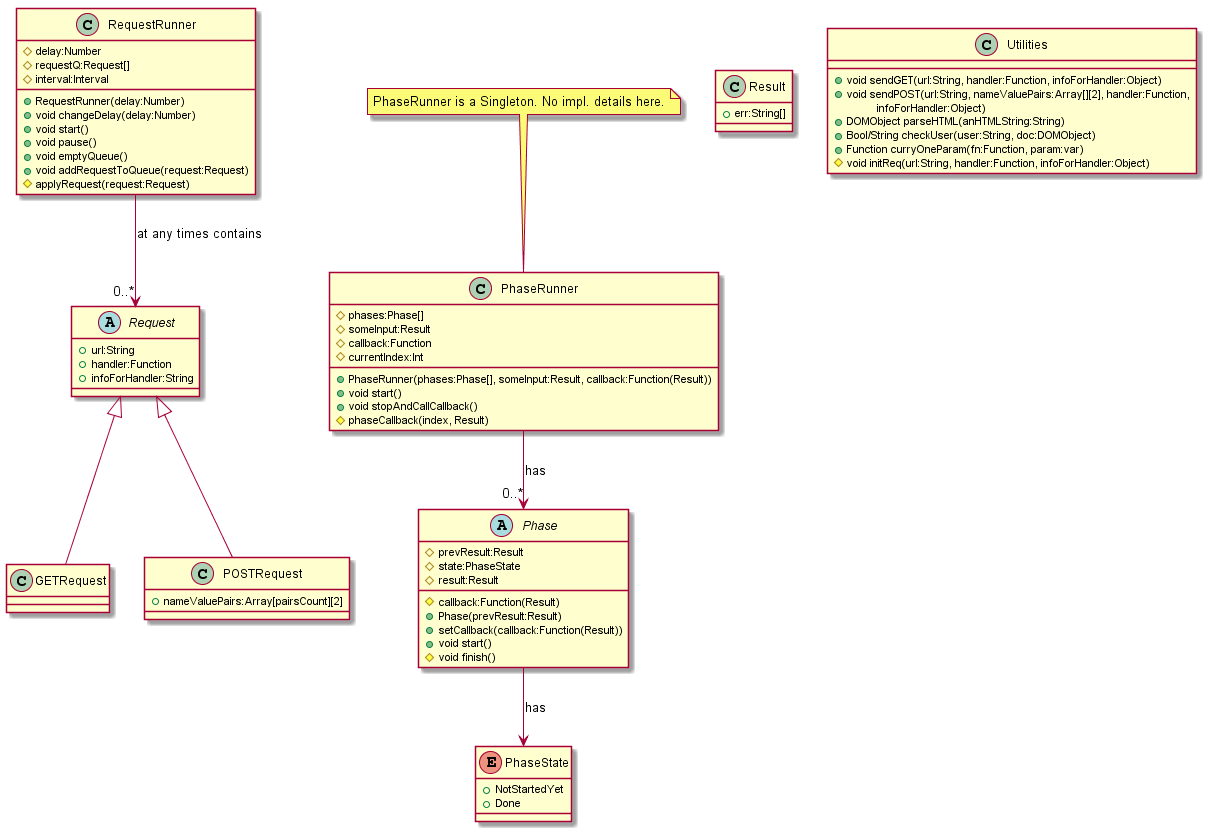

The diagram above was rendered by PlantUML. Its source (embedded in the PNG):
@startuml
  Request <|-- GETRequest
  Request <|-- POSTRequest
  RequestRunner --> "0..*" Request : at any times contains
  PhaseRunner --> "0..*" Phase : has
  Phase --> PhaseState : has
  abstract class Request {
    +url:String
    +handler:Function
    +infoForHandler:String
  }
  class GETRequest {
  }
  class POSTRequest {
    +nameValuePairs:Array[pairsCount][2]
  }
  class RequestRunner {
    #delay:Number
    #requestQ:Request[]
    #interval:Interval
    +RequestRunner(delay:Number)
    +void changeDelay(delay:Number)
    +void start()
    +void pause()
    +void emptyQueue()
    +void addRequestToQueue(request:Request)
    #applyRequest(request:Request)
  }
  abstract class Phase {
    #prevResult:Result
    #callback:Function(Result)
    #state:PhaseState
    #result:Result
    +Phase(prevResult:Result)
    +setCallback(callback:Function(Result))
    +void start()
    #void finish()
  }
  enum PhaseState {
    +NotStartedYet
    +Done
  }
  class PhaseRunner {
    #phases:Phase[]
    #someInput:Result
' Should be Function(Result) but PlantUML would consider it a function
    #callback:Function
    #currentIndex:Int
    +PhaseRunner(phases:Phase[], someInput:Result, callback:Function(Result))
    +void start()
    +void stopAndCallCallback()
' Will be curried with index
    #phaseCallback(index, Result)
  }
  note top of PhaseRunner : PhaseRunner is a Singleton. No impl. details here.
  class Result {
    +err:String[]
  }
  class Utilities {
    +void sendGET(url:String, handler:Function, infoForHandler:Object)
    +void sendPOST(url:String, nameValuePairs:Array[][2], handler:Function,
              infoForHandler:Object)
    +DOMObject parseHTML(anHTMLString:String)
    +Bool/String checkUser(user:String, doc:DOMObject)
    +Function curryOneParam(fn:Function, param:var)
    #void initReq(url:String, handler:Function, infoForHandler:Object)
  }
@enduml